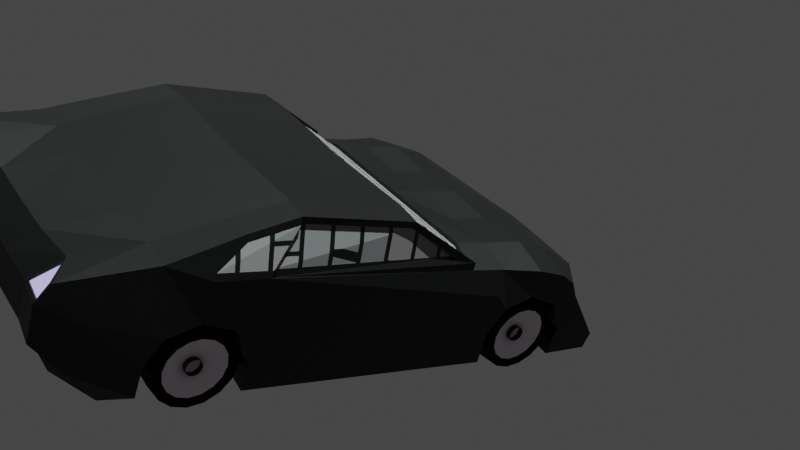 # Source: experiment8.blend  (saved by Blender 2.83.19; exported with 4.5.12 LTS)
import bpy
from mathutils import Matrix  # noqa: F401  (used for matrix-valued properties, if any)

bpy.ops.wm.read_factory_settings(use_empty=True)
scene = bpy.context.scene
scene.name = 'Scene'

# ---- collections
col_collection = bpy.data.collections.new('Collection'); scene.collection.children.link(col_collection)

# ---- materials (node trees are filled in below, after node groups)
mat_material_001 = bpy.data.materials.new('Material.001')
mat_material_001.use_transparent_shadow = False
mat_material_001.diffuse_color = (0.0, 0.0, 0.0, 1.0)
mat_material_002 = bpy.data.materials.new('Material.002')
mat_material_002.use_transparent_shadow = False
mat_material_002.diffuse_color = (0.8, 0.009742, 0.0, 1.0)
mat_material_002.roughness = 0.0
mat_material_003 = bpy.data.materials.new('Material.003')
mat_material_003.use_transparent_shadow = False
mat_material_003.diffuse_color = (0.6665, 0.6665, 0.6665, 1.0)
mat_material_004 = bpy.data.materials.new('Material.004')
mat_material_004.use_transparent_shadow = False
mat_material_004.diffuse_color = (0.1635, 0.1635, 0.1635, 1.0)
mat_material_005 = bpy.data.materials.new('Material.005')
mat_material_005.surface_render_method = 'BLENDED'
mat_material_005.blend_method = 'BLEND'
mat_material_005.use_transparent_shadow = False
mat_material_005.diffuse_color = (0.2673, 0.2673, 0.2673, 1.0)
mat_material_006 = bpy.data.materials.new('Material.006')
mat_material_006.use_transparent_shadow = False
mat_material_006.diffuse_color = (0.2838, 0.2302, 0.1905, 1.0)

# ---- material node trees
mat_material_001.use_nodes = True; mat_material_001.node_tree.nodes.clear()
_N = mat_material_001.node_tree.nodes; _L = mat_material_001.node_tree.links
n0 = _N.new('ShaderNodeBsdfPrincipled'); n0.name = 'Principled BSDF'; n0.location = (10, 300)
n0.distribution = 'GGX'
n0.subsurface_method = 'BURLEY'
n0.inputs[0].default_value = (0.0, 0.0, 0.0, 1.0)
n0.inputs[3].default_value = 1.45
n0.inputs[13].default_value = 0.4167
n0.inputs[27].default_value = (0.0, 0.0, 0.0, 1.0)
n0.inputs[28].default_value = 1.0
n1 = _N.new('ShaderNodeOutputMaterial'); n1.name = 'Material Output'; n1.location = (300, 300)
_L.new(n0.outputs[0], n1.inputs[0])
n1.is_active_output = True
mat_material_002.use_nodes = True; mat_material_002.node_tree.nodes.clear()
_N = mat_material_002.node_tree.nodes; _L = mat_material_002.node_tree.links
n0 = _N.new('ShaderNodeOutputMaterial'); n0.name = 'Material Output'; n0.location = (300, 300)
n1 = _N.new('ShaderNodeEmission'); n1.name = 'Emission'; n1.location = (10, 300)
n1.inputs[0].default_value = (0.5901, 0.5496, 1.0, 1.0)
_L.new(n1.outputs[0], n0.inputs[0])
n0.is_active_output = True
mat_material_003.use_nodes = True; mat_material_003.node_tree.nodes.clear()
_N = mat_material_003.node_tree.nodes; _L = mat_material_003.node_tree.links
n0 = _N.new('ShaderNodeBsdfPrincipled'); n0.name = 'Principled BSDF'; n0.location = (10, 300)
n0.distribution = 'GGX'
n0.subsurface_method = 'BURLEY'
n0.inputs[0].default_value = (0.0, 0.0, 0.0, 1.0)
n0.inputs[2].default_value = 0.8472
n0.inputs[3].default_value = 1.45
n0.inputs[13].default_value = 0.1111
n0.inputs[27].default_value = (0.0, 0.0, 0.0, 1.0)
n0.inputs[28].default_value = 1.0
n1 = _N.new('ShaderNodeOutputMaterial'); n1.name = 'Material Output'; n1.location = (300, 300)
_L.new(n0.outputs[0], n1.inputs[0])
n1.is_active_output = True
mat_material_004.use_nodes = True; mat_material_004.node_tree.nodes.clear()
_N = mat_material_004.node_tree.nodes; _L = mat_material_004.node_tree.links
n0 = _N.new('ShaderNodeBsdfPrincipled'); n0.name = 'Principled BSDF'; n0.location = (10, 300)
n0.distribution = 'GGX'
n0.subsurface_method = 'BURLEY'
n0.inputs[0].default_value = (0.8, 0.7157, 0.7947, 1.0)
n0.inputs[2].default_value = 0.25
n0.inputs[3].default_value = 1.45
n0.inputs[27].default_value = (0.0, 0.0, 0.0, 1.0)
n0.inputs[28].default_value = 1.0
n1 = _N.new('ShaderNodeOutputMaterial'); n1.name = 'Material Output'; n1.location = (300, 300)
_L.new(n0.outputs[0], n1.inputs[0])
n1.is_active_output = True
mat_material_005.use_nodes = True; mat_material_005.node_tree.nodes.clear()
_N = mat_material_005.node_tree.nodes; _L = mat_material_005.node_tree.links
n0 = _N.new('ShaderNodeBsdfPrincipled'); n0.name = 'Principled BSDF'; n0.location = (10, 300)
n0.distribution = 'GGX'
n0.subsurface_method = 'BURLEY'
n0.inputs[3].default_value = 1.45
n0.inputs[27].default_value = (0.0, 0.0, 0.0, 1.0)
n0.inputs[28].default_value = 1.0
n1 = _N.new('ShaderNodeOutputMaterial'); n1.name = 'Material Output'; n1.location = (300, 300)
n2 = _N.new('ShaderNodeTexBrick'); n2.name = 'Brick Texture'; n2.location = (-190, 274)
n2.inputs[1].default_value = (0.2514, 0.2292, 0.2267, 1.0)
n2.inputs[2].default_value = (0.1907, 0.193, 0.2, 1.0)
_L.new(n0.outputs[0], n1.inputs[0])
_L.new(n2.outputs[0], n0.inputs[0])
n1.is_active_output = True
mat_material_006.use_nodes = True; mat_material_006.node_tree.nodes.clear()
_N = mat_material_006.node_tree.nodes; _L = mat_material_006.node_tree.links
n0 = _N.new('ShaderNodeBsdfPrincipled'); n0.name = 'Principled BSDF'; n0.location = (10, 300)
n0.distribution = 'GGX'
n0.subsurface_method = 'BURLEY'
n0.inputs[0].default_value = (0.2668, 0.2668, 0.2668, 1.0)
n0.inputs[3].default_value = 1.45
n0.inputs[27].default_value = (0.0, 0.0, 0.0, 1.0)
n0.inputs[28].default_value = 1.0
n1 = _N.new('ShaderNodeOutputMaterial'); n1.name = 'Material Output'; n1.location = (300, 300)
_L.new(n0.outputs[0], n1.inputs[0])
n1.is_active_output = True

# ---- world
world_world = bpy.data.worlds.new('World'); scene.world = world_world
world_world.use_nodes = True; world_world.node_tree.nodes.clear()
_N = world_world.node_tree.nodes; _L = world_world.node_tree.links
n0 = _N.new('ShaderNodeOutputWorld'); n0.name = 'World Output'; n0.location = (300, 300)
n1 = _N.new('ShaderNodeBackground'); n1.name = 'Background'; n1.location = (10, 300)
n1.inputs[0].default_value = (0.05088, 0.05088, 0.05088, 1.0)
_L.new(n1.outputs[0], n0.inputs[0])
n0.is_active_output = True
world_world.color = (0.05088, 0.05088, 0.05088)
world_world.use_sun_shadow = False
world_world.sun_shadow_jitter_overblur = 0.0

# ---- cameras
cam_camera = bpy.data.cameras.new('Camera')
cam_camera.clip_end = 100.0
cam_camera.ortho_scale = 7.314

# ---- lights
light_sun = bpy.data.lights.new('Sun', 'SUN')
light_sun.color = (0.8795, 1.0, 0.971)
light_sun.transmission_factor = 0.0
light_sun.energy = 7.0
light_sun.shadow_soft_size = 0.125

# ---- meshes
me_cube = bpy.data.meshes.new('Cube')
me_cube.from_pydata([(2.015, -0.4423, 0.9467), (2.015, -0.4723, -0.9671), (2.015, -1.115, 0.9691), (2.015, -1.115, -0.9597), (0.0, -0.4423, -0.9821), (0.0, -1.115, 0.9691), (0.0, -1.115, -0.9597), (0.0, -0.4423, 0.9467), (2.015, -5.086, -0.9447), (0.0, -5.018, -0.9597), (2.015, -5.916, -0.9597), (0.0, -5.916, -0.9597), (2.015, -6.678, 1.193), (2.015, -6.768, -0.8475), (0.0, -6.768, -0.8475), (0.0, -6.678, 1.193), (2.048, -7.875, 0.9533), (2.015, -7.823, -0.8027), (0.0, -7.823, -0.8027), (0.0, -7.823, 0.8819), (1.766, -8.196, 0.5425), (1.667, -8.204, -0.1468), (0.0, -8.204, -0.1468), (0.0, -8.204, 0.4763), (2.015, 0.3205, 0.9467), (2.015, 0.3205, -0.9821), (0.0, 0.3205, 0.9467), (0.0, 0.3205, -0.9821), (2.015, 0.9371, 0.8345), (2.015, 1.15, -0.9596), (0.0, 1.0, 0.8345), (0.0, 1.195, -0.9821), (2.042, 1.775, 0.402), (2.015, 2.175, -0.958), (0.0, 2.043, 0.3876), (0.0, 2.175, -0.958), (2.015, -2.528, 1.709), (0.0, -2.573, 1.687), (2.015, -4.592, 1.822), (0.0, -4.637, 1.799), (2.015, -5.467, 1.575), (0.0, -5.467, 1.575), (2.015, -5.961, 1.418), (0.0, -5.961, 1.418), (2.015, -0.2018, 0.07876), (2.015, -5.976, 0.289), (2.015, -5.402, 0.1312), (2.015, -6.497, 0.08662), (1.667, -8.204, 0.1958), (0.0, -8.204, 0.1958), (2.015, 0.298, 0.2891), (2.015, 0.902, 0.08529), (1.826, 1.981, 0.02487), (0.0, 2.114, -0.04492), (2.015, -0.4798, -0.4106), (2.015, -5.916, -0.4858), (2.015, -5.048, -0.4858), (2.015, -6.746, -0.3461), (1.667, -8.204, -0.02274), (0.0, -8.204, -0.02274), (2.015, 0.3205, -0.5083), (2.015, 1.222, -0.4381), (1.646, 2.147, -0.6139), (0.0, 2.153, -0.6274), (2.817, -0.5563, -0.4106), (2.817, -0.5488, -0.9671), (2.817, -1.056, -0.4471), (2.817, -1.191, -0.9597), (2.682, -0.5188, 0.7941), (2.682, -1.191, 0.8165), (2.817, -5.125, -0.4858), (2.817, -5.162, -0.9447), (2.784, -5.068, 1.083), (2.681, -6.0, 1.313), (2.709, -6.372, 1.197), (2.817, -5.992, 0.9691), (2.593, -5.544, 1.575), (2.817, -6.823, -0.3461), (2.817, -6.845, -0.8475), (2.817, -7.41, -0.8027), (2.748, -7.899, -0.3563), (2.576, -8.209, 0.9668), (2.286, -8.281, -0.02274), (2.286, -8.281, -0.1468), (2.261, -8.236, 0.529), (2.817, 0.244, 0.7941), (2.817, 1.145, -0.4381), (2.817, 1.074, -0.9596), (2.817, 0.8083, 0.6819), (2.783, 1.173, 0.4667), (2.817, 2.076, -0.6274), (2.817, 2.001, -0.9192), (2.594, -4.68, 1.7), (2.603, -2.605, 1.709), (2.817, -0.2783, 0.07876), (2.817, -0.5709, 0.3491), (2.817, -6.052, 0.289), (2.817, -5.478, 0.1312), (2.817, -6.573, 0.08662), (2.749, -7.899, 0.4301), (2.286, -8.281, 0.1958), (2.817, 0.2215, 0.2891), (2.817, 0.8255, 0.08529), (2.79, 1.309, 0.2735), (2.735, -5.069, 1.073), (2.61, -1.669, 1.071), (2.528, -4.7, 1.695), (2.574, -2.638, 1.583), (2.817, 1.136, 0.5064), (2.022, 1.778, 0.4328), (1.762, 2.043, -0.0296), (2.817, 1.301, 0.2459), (2.758, 1.137, 0.454), (2.011, 1.755, 0.344), (1.794, 1.961, -0.03309), (2.766, 1.273, 0.2608), (2.655, 0.9854, 0.4007), (1.908, 1.603, 0.2907), (1.691, 1.81, -0.08642), (2.663, 1.121, 0.2075), (1.007, -1.115, -0.9597), (1.007, -0.4423, 0.8825), (1.007, -0.4573, -0.9746), (1.007, -1.115, 0.9691), (1.007, -5.052, -0.9522), (1.007, -5.916, -0.9597), (1.007, -6.768, -0.8475), (1.007, -6.678, 1.193), (1.007, -7.823, -0.8027), (1.007, -7.823, 0.8978), (0.8333, -8.204, -0.1468), (0.8333, -8.204, 0.4763), (1.007, 0.3205, 0.8825), (1.007, 0.3205, -0.9821), (1.007, 0.9686, 0.7703), (1.007, 1.173, -0.9709), (1.011, 2.036, 0.346), (1.007, 2.175, -0.958), (1.007, -2.551, 1.698), (1.007, -4.615, 1.81), (1.007, -5.467, 1.575), (1.007, -5.961, 1.418), (0.8808, 2.079, -0.03726), (0.8333, -8.204, 0.1958), (0.8333, -8.204, -0.02274), (0.8124, 2.206, -0.6124), (1.004, 2.034, 0.3266), (1.899, 1.805, 0.4035), (1.668, 2.04, -0.006133), (0.0, 2.04, 0.3634), (0.0, 2.103, -0.0197), (0.8882, 2.071, -0.01292), (2.6, -2.634, 1.653), (2.012, -2.558, 1.653), (1.004, -1.144, 0.913), (0.0, -1.144, 0.913), (0.0, -2.603, 1.631), (2.012, -1.144, 0.913), (2.679, -1.221, 0.7604), (1.004, -2.58, 1.642), (2.638, -6.037, 1.418), (2.695, -6.755, 1.193), (2.776, -5.973, 1.081), (2.817, -5.095, 0.9691), (2.633, -5.509, 1.469), (2.558, -4.669, 1.822), (2.761, -5.096, 0.9566), (2.682, -1.192, 0.9566), (2.502, -4.67, 1.809), (2.604, -2.606, 1.697), (2.782, -1.087, -0.4628), (2.782, -5.157, -0.5016), (2.782, -0.6027, 0.3334), (3.393e-16, -2.811, 1.528), (-0.06192, -2.823, 1.528), (-0.1144, -2.858, 1.528), (-0.1495, -2.91, 1.528), (-0.1618, -2.972, 1.528), (-0.1495, -3.034, 1.528), (-0.1144, -3.087, 1.528), (-0.06192, -3.122, 1.528), (-2.443e-08, -3.134, 1.528), (0.06192, -3.122, 1.528), (0.1144, -3.087, 1.528), (0.1495, -3.034, 1.528), (0.1618, -2.972, 1.528), (0.1495, -2.91, 1.528), (0.1144, -2.858, 1.528), (0.06192, -2.823, 1.528), (3.393e-16, -2.811, 1.528), (-0.06192, -2.823, 1.528), (-0.1144, -2.858, 1.528), (-0.1495, -2.91, 1.528), (-0.1618, -2.972, 1.528), (-0.1495, -3.034, 1.528), (-0.1144, -3.087, 1.528), (-0.06192, -3.122, 1.528), (-2.443e-08, -3.134, 1.528), (0.06192, -3.122, 1.528), (0.1144, -3.087, 1.528), (0.1495, -3.034, 1.528), (0.1618, -2.972, 1.528), (0.1495, -2.91, 1.528), (0.1144, -2.858, 1.528), (0.06192, -2.823, 1.528), (2.758, 0.9201, -0.7838), (2.75, 0.7724, -1.006), (2.746, 0.551, -1.154), (2.745, 0.2895, -1.207), (2.748, 0.02776, -1.156), (2.754, -0.1944, -1.008), (2.763, -0.3431, -0.787), (2.773, -0.3958, -0.5257), (2.782, -0.3443, -0.2641), (2.79, -0.1967, -0.04213), (2.794, 0.02477, 0.1065), (2.795, 0.2863, 0.1592), (2.792, 0.548, 0.1078), (2.786, 0.7701, -0.03969), (2.777, 0.9188, -0.261), (2.767, 0.9715, -0.5223), (2.297, 0.9446, -0.8611), (2.289, 0.7969, -1.083), (2.285, 0.5755, -1.232), (2.284, 0.314, -1.284), (2.287, 0.05226, -1.233), (2.293, -0.1699, -1.086), (2.302, -0.3186, -0.8643), (2.312, -0.3712, -0.6029), (2.321, -0.3198, -0.3414), (2.329, -0.1722, -0.1194), (2.334, 0.04927, 0.02928), (2.334, 0.3108, 0.08194), (2.331, 0.5725, 0.0306), (2.325, 0.7946, -0.1169), (2.316, 0.9433, -0.3382), (2.306, 0.996, -0.5995), (2.733, 0.772, -0.731), (2.726, 0.6596, -0.8999), (2.722, 0.491, -1.013), (2.721, 0.292, -1.053), (2.724, 0.09283, -1.014), (2.73, -0.07623, -0.9018), (2.738, -0.1894, -0.7334), (2.746, -0.2295, -0.5345), (2.755, -0.1904, -0.3354), (2.761, -0.07797, -0.1665), (2.765, 0.09056, -0.05335), (2.766, 0.2896, -0.01327), (2.764, 0.4888, -0.05235), (2.758, 0.6578, -0.1646), (2.75, 0.771, -0.333), (2.741, 0.8111, -0.5319), (2.324, 0.7906, -0.7898), (2.318, 0.6782, -0.9587), (2.314, 0.5097, -1.072), (2.313, 0.3107, -1.112), (2.316, 0.1115, -1.073), (2.321, -0.05758, -0.9606), (2.329, -0.1708, -0.7922), (2.338, -0.2108, -0.5933), (2.346, -0.1717, -0.3942), (2.353, -0.05932, -0.2253), (2.357, 0.1092, -0.1121), (2.358, 0.3082, -0.07206), (2.355, 0.5074, -0.1111), (2.349, 0.6765, -0.2234), (2.342, 0.7897, -0.3918), (2.333, 0.8297, -0.5907), (2.483, 0.1737, -0.5175), (2.484, 0.2038, -0.4722), (2.485, 0.249, -0.4419), (2.485, 0.3023, -0.4312), (2.484, 0.3557, -0.4416), (2.484, 0.401, -0.4717), (2.483, 0.4313, -0.5168), (2.481, 0.442, -0.5701), (2.48, 0.4315, -0.6235), (2.48, 0.4014, -0.6687), (2.479, 0.3563, -0.699), (2.479, 0.303, -0.7098), (2.479, 0.2496, -0.6993), (2.48, 0.2043, -0.6692), (2.481, 0.174, -0.6241), (2.482, 0.1632, -0.5708), (2.535, 0.1687, -0.5017), (2.536, 0.1988, -0.4565), (2.537, 0.244, -0.4262), (2.537, 0.2973, -0.4154), (2.536, 0.3507, -0.4259), (2.536, 0.396, -0.456), (2.535, 0.4263, -0.5011), (2.534, 0.437, -0.5544), (2.533, 0.4265, -0.6077), (2.532, 0.3964, -0.653), (2.531, 0.3513, -0.6833), (2.531, 0.298, -0.694), (2.531, 0.2446, -0.6836), (2.532, 0.1993, -0.6535), (2.533, 0.169, -0.6084), (2.534, 0.1582, -0.5551), (2.645, 0.1737, -0.5175), (2.646, 0.2038, -0.4722), (2.646, 0.249, -0.4419), (2.646, 0.3023, -0.4312), (2.646, 0.3557, -0.4416), (2.645, 0.401, -0.4717), (2.644, 0.4313, -0.5168), (2.643, 0.442, -0.5701), (2.642, 0.4315, -0.6235), (2.641, 0.4014, -0.6687), (2.641, 0.3563, -0.699), (2.641, 0.303, -0.7098), (2.641, 0.2496, -0.6993), (2.642, 0.2043, -0.6692), (2.643, 0.174, -0.6241), (2.644, 0.1632, -0.5708), (2.697, 0.1687, -0.5017), (2.698, 0.1988, -0.4565), (2.699, 0.244, -0.4262), (2.699, 0.2973, -0.4154), (2.698, 0.3507, -0.4259), (2.698, 0.396, -0.456), (2.697, 0.4263, -0.5011), (2.695, 0.437, -0.5544), (2.694, 0.4265, -0.6077), (2.694, 0.3964, -0.653), (2.693, 0.3513, -0.6833), (2.693, 0.298, -0.694), (2.693, 0.2446, -0.6836), (2.694, 0.1993, -0.6535), (2.695, 0.169, -0.6084), (2.696, 0.1582, -0.5551), (2.743, -5.317, -0.7714), (2.735, -5.465, -0.9934), (2.731, -5.686, -1.142), (2.73, -5.948, -1.195), (2.733, -6.209, -1.143), (2.739, -6.432, -0.9958), (2.748, -6.58, -0.7746), (2.758, -6.633, -0.5133), (2.768, -6.582, -0.2517), (2.775, -6.434, -0.02969), (2.78, -6.212, 0.119), (2.78, -5.951, 0.1716), (2.777, -5.689, 0.1203), (2.771, -5.467, -0.02725), (2.762, -5.318, -0.2485), (2.752, -5.266, -0.5098), (2.282, -5.293, -0.8486), (2.275, -5.44, -1.071), (2.27, -5.662, -1.219), (2.269, -5.923, -1.272), (2.272, -6.185, -1.221), (2.279, -6.407, -1.073), (2.287, -6.556, -0.8518), (2.297, -6.608, -0.5905), (2.307, -6.557, -0.3289), (2.314, -6.409, -0.1069), (2.319, -6.188, 0.04172), (2.32, -5.926, 0.09438), (2.317, -5.665, 0.04304), (2.31, -5.443, -0.1045), (2.301, -5.294, -0.3258), (2.292, -5.241, -0.5871), (2.718, -5.465, -0.7185), (2.712, -5.578, -0.8875), (2.707, -5.746, -1.001), (2.707, -5.945, -1.041), (2.709, -6.144, -1.002), (2.715, -6.313, -0.8894), (2.723, -6.427, -0.721), (2.732, -6.467, -0.5221), (2.74, -6.428, -0.323), (2.747, -6.315, -0.154), (2.751, -6.147, -0.04091), (2.752, -5.948, -0.000832), (2.749, -5.748, -0.03991), (2.743, -5.579, -0.1522), (2.735, -5.466, -0.3206), (2.727, -5.426, -0.5195), (2.31, -5.447, -0.7773), (2.303, -5.559, -0.9463), (2.299, -5.727, -1.059), (2.298, -5.926, -1.099), (2.301, -6.126, -1.06), (2.306, -6.295, -0.9481), (2.314, -6.408, -0.7797), (2.323, -6.448, -0.5809), (2.331, -6.409, -0.3818), (2.338, -6.296, -0.2128), (2.342, -6.128, -0.0997), (2.343, -5.929, -0.05962), (2.34, -5.73, -0.0987), (2.335, -5.561, -0.211), (2.327, -5.448, -0.3794), (2.318, -5.407, -0.5782), (2.468, -6.063, -0.5051), (2.469, -6.033, -0.4598), (2.47, -5.988, -0.4295), (2.47, -5.935, -0.4187), (2.47, -5.881, -0.4292), (2.469, -5.836, -0.4593), (2.468, -5.806, -0.5044), (2.467, -5.795, -0.5577), (2.466, -5.806, -0.611), (2.465, -5.836, -0.6563), (2.464, -5.881, -0.6866), (2.464, -5.934, -0.6973), (2.464, -5.988, -0.6869), (2.465, -6.033, -0.6568), (2.466, -6.063, -0.6117), (2.467, -6.074, -0.5584), (2.521, -6.068, -0.4893), (2.521, -6.038, -0.444), (2.522, -5.993, -0.4137), (2.522, -5.94, -0.403), (2.522, -5.886, -0.4135), (2.521, -5.841, -0.4435), (2.52, -5.811, -0.4887), (2.519, -5.8, -0.5419), (2.518, -5.811, -0.5953), (2.517, -5.841, -0.6405), (2.516, -5.886, -0.6709), (2.516, -5.939, -0.6816), (2.517, -5.993, -0.6711), (2.517, -6.038, -0.641), (2.518, -6.068, -0.5959), (2.52, -6.079, -0.5426), (2.63, -6.063, -0.5051), (2.631, -6.033, -0.4598), (2.632, -5.988, -0.4295), (2.632, -5.935, -0.4187), (2.631, -5.881, -0.4292), (2.631, -5.836, -0.4593), (2.63, -5.806, -0.5044), (2.629, -5.795, -0.5577), (2.627, -5.806, -0.611), (2.627, -5.836, -0.6563), (2.626, -5.881, -0.6866), (2.626, -5.934, -0.6973), (2.626, -5.988, -0.6869), (2.627, -6.033, -0.6568), (2.628, -6.063, -0.6117), (2.629, -6.074, -0.5584), (2.682, -6.068, -0.4893), (2.683, -6.038, -0.444), (2.684, -5.993, -0.4137), (2.684, -5.94, -0.403), (2.684, -5.886, -0.4135), (2.683, -5.841, -0.4435), (2.682, -5.811, -0.4887), (2.681, -5.8, -0.5419), (2.68, -5.811, -0.5953), (2.679, -5.841, -0.6405), (2.678, -5.886, -0.6709), (2.678, -5.939, -0.6816), (2.679, -5.993, -0.6711), (2.679, -6.038, -0.641), (2.68, -6.068, -0.5959), (2.681, -6.079, -0.5426), (1.667, -8.204, 0.4763), (2.015, -7.823, 1.014), (2.695, -8.221, 1.014), (2.286, -8.281, 0.4763), (1.774, -8.173, 0.5269), (2.056, -7.852, 0.9378), (2.585, -8.186, 0.9512), (2.269, -8.213, 0.5134)], [(174, 173), (175, 174), (176, 175), (177, 176), (178, 177), (179, 178), (180, 179), (181, 180), (182, 181), (183, 182), (184, 183), (185, 184), (186, 185), (187, 186), (188, 187), (173, 188), (190, 189), (191, 190), (192, 191), (193, 192), (194, 193), (195, 194), (196, 195), (197, 196), (198, 197), (199, 198), (200, 199), (201, 200), (202, 201), (203, 202), (204, 203), (189, 204)], [(122, 1, 3, 120), (461, 48, 100, 464), (54, 1, 25, 60), (45, 46, 97, 96), (121, 7, 5, 123), (124, 8, 10, 125), (120, 3, 8, 124), (20, 84, 468, 465), (138, 36, 153, 159), (51, 61, 86, 102), (47, 45, 96, 98), (126, 13, 17, 128), (36, 38, 165, 93), (125, 10, 13, 126), (129, 19, 23, 131), (127, 15, 19, 129), (8, 3, 67, 71), (143, 131, 23, 49), (109, 28, 88, 108), (128, 17, 21, 130), (133, 27, 31, 135), (122, 4, 27, 133), (121, 0, 24, 132), (134, 28, 109, 136), (60, 25, 29, 61), (132, 24, 28, 134), (109, 110, 148, 147), (135, 31, 35, 137), (0, 2, 69, 68), (138, 37, 39, 139), (140, 41, 43, 141), (139, 39, 41, 140), (17, 13, 78, 79), (127, 12, 42, 141), (48, 58, 82, 100), (145, 142, 110, 62), (1, 54, 64, 65), (61, 29, 87, 86), (144, 143, 49, 59), (50, 51, 102, 101), (55, 45, 47, 57), (56, 46, 45, 55), (29, 33, 91, 87), (58, 21, 83, 82), (57, 47, 98, 77), (56, 8, 71, 70), (13, 57, 77, 78), (8, 56, 55, 10), (10, 55, 57, 13), (12, 462, 463, 161), (130, 144, 59, 22), (46, 56, 70, 97), (137, 145, 62, 33), (24, 0, 68, 85), (50, 60, 61, 51), (44, 54, 60, 50), (94, 68, 69, 95), (163, 69, 167, 166), (95, 69, 163, 97), (74, 162, 164, 73), (97, 163, 75, 96), (96, 75, 161, 98), (98, 161, 463, 99), (99, 463, 464, 100), (86, 87, 91, 90), (162, 72, 92, 164), (88, 102, 111, 108), (85, 101, 102, 88), (80, 99, 100, 82), (77, 98, 99, 80), (66, 95, 97, 70), (68, 94, 101, 85), (64, 94, 95, 66), (65, 64, 66, 67), (67, 66, 70, 71), (78, 77, 80, 79), (79, 80, 82, 83), (102, 86, 90, 111), (62, 110, 111, 90), (21, 17, 79, 83), (3, 1, 65, 67), (28, 24, 85, 88), (42, 12, 161, 160), (38, 40, 76, 165), (44, 50, 101, 94), (33, 62, 90, 91), (54, 44, 94, 64), (89, 103, 115, 112), (40, 42, 160, 76), (123, 5, 155, 154), (104, 105, 107, 106), (69, 93, 169, 167), (92, 72, 104, 106), (93, 165, 168, 169), (89, 32, 109, 108), (32, 52, 110, 109), (103, 89, 108, 111), (52, 103, 111, 110), (112, 115, 119, 116), (32, 89, 112, 113), (103, 52, 114, 115), (52, 32, 113, 114), (118, 117, 116, 119), (113, 112, 116, 117), (115, 114, 118, 119), (114, 113, 117, 118), (35, 63, 145, 137), (21, 58, 144, 130), (58, 48, 143, 144), (63, 53, 142, 145), (15, 127, 141, 43), (38, 139, 140, 40), (40, 140, 141, 42), (36, 138, 139, 38), (29, 135, 137, 33), (142, 53, 150, 151), (26, 132, 134, 30), (30, 134, 136, 34), (7, 121, 132, 26), (1, 122, 133, 25), (25, 133, 135, 29), (18, 128, 130, 22), (48, 461, 131, 143), (12, 127, 129, 462), (462, 129, 131, 461), (11, 125, 126, 14), (14, 126, 128, 18), (93, 69, 158, 152), (6, 120, 124, 9), (9, 124, 125, 11), (0, 121, 123, 2), (4, 122, 120, 6), (151, 146, 147, 148), (150, 149, 146, 151), (34, 136, 146, 149), (136, 109, 147, 146), (110, 142, 151, 148), (154, 155, 156, 159), (157, 153, 152, 158), (157, 154, 159, 153), (37, 138, 159, 156), (36, 93, 152, 153), (69, 2, 157, 158), (2, 123, 154, 157), (74, 73, 160, 161), (72, 162, 75, 163), (162, 74, 161, 75), (164, 92, 165, 76), (73, 164, 76, 160), (105, 104, 166, 167), (106, 107, 169, 168), (107, 105, 167, 169), (104, 72, 163, 166), (92, 106, 168, 165), (70, 66, 170, 171), (66, 95, 172, 170), (215, 231, 232, 216), (208, 224, 225, 209), (216, 232, 233, 217), (209, 225, 226, 210), (217, 233, 234, 218), (210, 226, 227, 211), (218, 234, 235, 219), (211, 227, 228, 212), (219, 235, 236, 220), (212, 228, 229, 213), (220, 236, 221, 205), (205, 221, 222, 206), (213, 229, 230, 214), (206, 222, 223, 207), (214, 230, 231, 215), (207, 223, 224, 208), (265, 264, 296, 297), (252, 237, 269, 284), (250, 251, 283, 282), (264, 263, 295, 296), (249, 250, 282, 281), (263, 262, 294, 295), (248, 249, 281, 280), (262, 261, 293, 294), (247, 248, 280, 279), (261, 260, 292, 293), (246, 247, 279, 278), (260, 259, 291, 292), (245, 246, 278, 277), (259, 258, 290, 291), (244, 245, 277, 276), (258, 257, 289, 290), (219, 220, 252, 251), (206, 207, 239, 238), (234, 233, 265, 266), (205, 206, 238, 237), (207, 208, 240, 239), (235, 234, 266, 267), (221, 236, 268, 253), (208, 209, 241, 240), (236, 235, 267, 268), (223, 222, 254, 255), (209, 210, 242, 241), (222, 221, 253, 254), (224, 223, 255, 256), (210, 211, 243, 242), (225, 224, 256, 257), (211, 212, 244, 243), (226, 225, 257, 258), (212, 213, 245, 244), (227, 226, 258, 259), (213, 214, 246, 245), (228, 227, 259, 260), (214, 215, 247, 246), (229, 228, 260, 261), (215, 216, 248, 247), (230, 229, 261, 262), (216, 217, 249, 248), (231, 230, 262, 263), (217, 218, 250, 249), (232, 231, 263, 264), (218, 219, 251, 250), (220, 205, 237, 252), (233, 232, 264, 265), (297, 296, 328, 329), (284, 269, 301, 316), (282, 283, 315, 314), (296, 295, 327, 328), (281, 282, 314, 313), (295, 294, 326, 327), (280, 281, 313, 312), (294, 293, 325, 326), (279, 280, 312, 311), (293, 292, 324, 325), (278, 279, 311, 310), (292, 291, 323, 324), (277, 278, 310, 309), (291, 290, 322, 323), (276, 277, 309, 308), (290, 289, 321, 322), (251, 252, 284, 283), (238, 239, 271, 270), (266, 265, 297, 298), (237, 238, 270, 269), (239, 240, 272, 271), (267, 266, 298, 299), (253, 268, 300, 285), (240, 241, 273, 272), (268, 267, 299, 300), (255, 254, 286, 287), (241, 242, 274, 273), (254, 253, 285, 286), (256, 255, 287, 288), (242, 243, 275, 274), (257, 256, 288, 289), (243, 244, 276, 275), (311, 312, 328, 327), (304, 305, 321, 320), (312, 313, 329, 328), (305, 306, 322, 321), (313, 314, 330, 329), (306, 307, 323, 322), (314, 315, 331, 330), (307, 308, 324, 323), (315, 316, 332, 331), (308, 309, 325, 324), (316, 301, 317, 332), (301, 302, 318, 317), (309, 310, 326, 325), (302, 303, 319, 318), (310, 311, 327, 326), (303, 304, 320, 319), (283, 284, 316, 315), (270, 271, 303, 302), (298, 297, 329, 330), (269, 270, 302, 301), (271, 272, 304, 303), (299, 298, 330, 331), (285, 300, 332, 317), (272, 273, 305, 304), (300, 299, 331, 332), (287, 286, 318, 319), (273, 274, 306, 305), (286, 285, 317, 318), (288, 287, 319, 320), (274, 275, 307, 306), (289, 288, 320, 321), (275, 276, 308, 307), (343, 359, 360, 344), (336, 352, 353, 337), (344, 360, 361, 345), (337, 353, 354, 338), (345, 361, 362, 346), (338, 354, 355, 339), (346, 362, 363, 347), (339, 355, 356, 340), (347, 363, 364, 348), (340, 356, 357, 341), (348, 364, 349, 333), (333, 349, 350, 334), (341, 357, 358, 342), (334, 350, 351, 335), (342, 358, 359, 343), (335, 351, 352, 336), (393, 392, 424, 425), (380, 365, 397, 412), (378, 379, 411, 410), (392, 391, 423, 424), (377, 378, 410, 409), (391, 390, 422, 423), (376, 377, 409, 408), (390, 389, 421, 422), (375, 376, 408, 407), (389, 388, 420, 421), (374, 375, 407, 406), (388, 387, 419, 420), (373, 374, 406, 405), (387, 386, 418, 419), (372, 373, 405, 404), (386, 385, 417, 418), (347, 348, 380, 379), (334, 335, 367, 366), (362, 361, 393, 394), (333, 334, 366, 365), (335, 336, 368, 367), (363, 362, 394, 395), (349, 364, 396, 381), (336, 337, 369, 368), (364, 363, 395, 396), (351, 350, 382, 383), (337, 338, 370, 369), (350, 349, 381, 382), (352, 351, 383, 384), (338, 339, 371, 370), (353, 352, 384, 385), (339, 340, 372, 371), (354, 353, 385, 386), (340, 341, 373, 372), (355, 354, 386, 387), (341, 342, 374, 373), (356, 355, 387, 388), (342, 343, 375, 374), (357, 356, 388, 389), (343, 344, 376, 375), (358, 357, 389, 390), (344, 345, 377, 376), (359, 358, 390, 391), (345, 346, 378, 377), (360, 359, 391, 392), (346, 347, 379, 378), (348, 333, 365, 380), (361, 360, 392, 393), (425, 424, 456, 457), (412, 397, 429, 444), (410, 411, 443, 442), (424, 423, 455, 456), (409, 410, 442, 441), (423, 422, 454, 455), (408, 409, 441, 440), (422, 421, 453, 454), (407, 408, 440, 439), (421, 420, 452, 453), (406, 407, 439, 438), (420, 419, 451, 452), (405, 406, 438, 437), (419, 418, 450, 451), (404, 405, 437, 436), (418, 417, 449, 450), (379, 380, 412, 411), (366, 367, 399, 398), (394, 393, 425, 426), (365, 366, 398, 397), (367, 368, 400, 399), (395, 394, 426, 427), (381, 396, 428, 413), (368, 369, 401, 400), (396, 395, 427, 428), (383, 382, 414, 415), (369, 370, 402, 401), (382, 381, 413, 414), (384, 383, 415, 416), (370, 371, 403, 402), (385, 384, 416, 417), (371, 372, 404, 403), (439, 440, 456, 455), (432, 433, 449, 448), (440, 441, 457, 456), (433, 434, 450, 449), (441, 442, 458, 457), (434, 435, 451, 450), (442, 443, 459, 458), (435, 436, 452, 451), (443, 444, 460, 459), (436, 437, 453, 452), (444, 429, 445, 460), (429, 430, 446, 445), (437, 438, 454, 453), (430, 431, 447, 446), (438, 439, 455, 454), (431, 432, 448, 447), (411, 412, 444, 443), (398, 399, 431, 430), (426, 425, 457, 458), (397, 398, 430, 429), (399, 400, 432, 431), (427, 426, 458, 459), (413, 428, 460, 445), (400, 401, 433, 432), (428, 427, 459, 460), (415, 414, 446, 447), (401, 402, 434, 433), (414, 413, 445, 446), (416, 415, 447, 448), (402, 403, 435, 434), (417, 416, 448, 449), (403, 404, 436, 435), (20, 16, 462, 461), (16, 81, 463, 462), (81, 84, 464, 463), (84, 20, 461, 464), (466, 465, 468, 467), (81, 16, 466, 467), (84, 81, 467, 468), (16, 20, 465, 466)])
me_cube.polygons.foreach_set('material_index', [0, 0, 0, 0, 0, 0, 0, 0, 0, 0, 0, 0, 0, 0, 0, 0, 0, 0, 0, 0, 0, 0, 0, 0, 0, 0, 0, 0, 0, 0, 0, 0, 0, 0, 0, 0, 0, 0, 0, 0, 0, 0, 0, 0, 0, 0, 0, 0, 0, 0, 0, 0, 0, 0, 0, 0, 0, 0, 0, 0, 0, 0, 0, 0, 0, 4, 0, 0, 0, 0, 0, 0, 0, 0, 0, 0, 0, 0, 0, 0, 0, 0, 0, 0, 0, 0, 0, 0, 0, 0, 4, 0, 0, 0, 0, 0, 0, 0, 0, 0, 0, 0, 1, 0, 0, 0, 0, 0, 0, 0, 0, 0, 0, 0, 0, 0, 0, 0, 0, 0, 0, 0, 0, 0, 0, 0, 0, 0, 0, 0, 0, 0, 5, 5, 0, 0, 0, 4, 4, 4, 0, 0, 0, 0, 0, 0, 0, 0, 0, 0, 0, 0, 0, 0, 0, 0, 2, 2, 2, 2, 2, 2, 2, 2, 2, 2, 2, 2, 2, 2, 2, 2, 0, 3, 3, 0, 3, 0, 3, 0, 3, 0, 3, 0, 3, 0, 3, 0, 2, 2, 2, 2, 2, 2, 2, 2, 2, 2, 2, 2, 2, 2, 2, 2, 2, 2, 2, 2, 2, 2, 2, 2, 2, 2, 2, 2, 2, 2, 2, 2, 0, 0, 0, 0, 0, 0, 0, 0, 0, 0, 0, 0, 0, 0, 0, 0, 3, 3, 0, 3, 3, 0, 0, 3, 0, 0, 3, 0, 0, 3, 0, 3, 0, 0, 0, 0, 0, 0, 0, 0, 0, 0, 0, 0, 0, 0, 0, 0, 0, 0, 0, 0, 0, 0, 0, 0, 0, 0, 0, 0, 0, 0, 0, 0, 2, 2, 2, 2, 2, 2, 2, 2, 2, 2, 2, 2, 2, 2, 2, 2, 0, 3, 3, 0, 3, 0, 3, 0, 3, 0, 3, 0, 3, 0, 3, 0, 2, 2, 2, 2, 2, 2, 2, 2, 2, 2, 2, 2, 2, 2, 2, 2, 2, 2, 2, 2, 2, 2, 2, 2, 2, 2, 2, 2, 2, 2, 2, 2, 0, 0, 0, 0, 0, 0, 0, 0, 0, 0, 0, 0, 0, 0, 0, 0, 3, 3, 0, 3, 3, 0, 0, 3, 0, 0, 3, 0, 0, 3, 0, 3, 0, 0, 0, 0, 0, 0, 0, 0, 0, 0, 0, 0, 0, 0, 0, 0, 0, 0, 0, 0, 0, 0, 0, 0, 0, 0, 0, 0, 0, 0, 0, 0, 0, 0, 0, 0, 1, 0, 0, 0])
_uv = me_cube.uv_layers.new(name='UVMap')
_uv.uv.foreach_set('vector', [0.3125, 0.5, 0.375, 0.5, 0.375, 0.75, 0.3125, 0.75, 0.625, 0.75, 0.5446, 0.75, 0.5446, 0.75, 0.625, 0.75, 0.4364, 0.5, 0.375, 0.5, 0.375, 0.5, 0.4364, 0.5, 0.5446, 0.75, 0.5446, 0.75, 0.5446, 0.75, 0.5446, 0.75, 0.6875, 0.5, 0.75, 0.5, 0.75, 0.75, 0.6875, 0.75, 0.3125, 0.75, 0.375, 0.75, 0.375, 0.75, 0.3125, 0.75, 0.3125, 0.75, 0.375, 0.75, 0.375, 0.75, 0.3125, 0.75, 0.625, 0.75, 0.625, 0.75, 0.625, 0.75, 0.625, 0.75, 0.6875, 0.75, 0.625, 0.75, 0.625, 0.75, 0.6875, 0.75, 0.5446, 0.5, 0.4364, 0.5, 0.4364, 0.5, 0.5446, 0.5, 0.5446, 0.75, 0.5446, 0.75, 0.5446, 0.75, 0.5446, 0.75, 0.3125, 0.75, 0.375, 0.75, 0.375, 0.75, 0.3125, 0.75, 0.625, 0.75, 0.625, 0.75, 0.625, 0.75, 0.625, 0.75, 0.3125, 0.75, 0.375, 0.75, 0.375, 0.75, 0.3125, 0.75, 0.6875, 0.75, 0.75, 0.75, 0.75, 0.75, 0.6875, 0.75, 0.6875, 0.75, 0.75, 0.75, 0.75, 0.75, 0.6875, 0.75, 0.375, 0.75, 0.375, 0.75, 0.375, 0.75, 0.375, 0.75, 0.5446, 0.8125, 0.625, 0.8125, 0.625, 0.875, 0.5446, 0.875, 0.625, 0.5, 0.625, 0.5, 0.625, 0.5, 0.625, 0.5, 0.3125, 0.75, 0.375, 0.75, 0.375, 0.75, 0.3125, 0.75, 0.3125, 0.5, 0.25, 0.5, 0.25, 0.5, 0.3125, 0.5, 0.3125, 0.5, 0.25, 0.5, 0.25, 0.5, 0.3125, 0.5, 0.6875, 0.5, 0.625, 0.5, 0.625, 0.5, 0.6875, 0.5, 0.6875, 0.5, 0.625, 0.5, 0.625, 0.5, 0.6875, 0.5, 0.4364, 0.5, 0.375, 0.5, 0.375, 0.5, 0.4364, 0.5, 0.6875, 0.5, 0.625, 0.5, 0.625, 0.5, 0.6875, 0.5, 0.625, 0.5, 0.5446, 0.5, 0.5446, 0.5, 0.625, 0.5, 0.3125, 0.5, 0.25, 0.5, 0.25, 0.5, 0.3125, 0.5, 0.625, 0.5, 0.625, 0.75, 0.625, 0.75, 0.625, 0.5, 0.6875, 0.75, 0.75, 0.75, 0.75, 0.75, 0.6875, 0.75, 0.6875, 0.75, 0.75, 0.75, 0.75, 0.75, 0.6875, 0.75, 0.6875, 0.75, 0.75, 0.75, 0.75, 0.75, 0.6875, 0.75, 0.375, 0.75, 0.375, 0.75, 0.375, 0.75, 0.375, 0.75, 0.6875, 0.75, 0.625, 0.75, 0.625, 0.75, 0.6875, 0.75, 0.5446, 0.75, 0.4364, 0.75, 0.4364, 0.75, 0.5446, 0.75, 0.4364, 0.4375, 0.5446, 0.4375, 0.5446, 0.5, 0.4364, 0.5, 0.375, 0.5, 0.4364, 0.5, 0.4364, 0.5, 0.375, 0.5, 0.4364, 0.5, 0.375, 0.5, 0.375, 0.5, 0.4364, 0.5, 0.4364, 0.8125, 0.5446, 0.8125, 0.5446, 0.875, 0.4364, 0.875, 0.5446, 0.5, 0.5446, 0.5, 0.5446, 0.5, 0.5446, 0.5, 0.4364, 0.75, 0.5446, 0.75, 0.5446, 0.75, 0.4364, 0.75, 0.4364, 0.75, 0.5446, 0.75, 0.5446, 0.75, 0.4364, 0.75, 0.375, 0.5, 0.375, 0.5, 0.375, 0.5, 0.375, 0.5, 0.4364, 0.75, 0.375, 0.75, 0.375, 0.75, 0.4364, 0.75, 0.4364, 0.75, 0.5446, 0.75, 0.5446, 0.75, 0.4364, 0.75, 0.4364, 0.75, 0.375, 0.75, 0.375, 0.75, 0.4364, 0.75, 0.375, 0.75, 0.4364, 0.75, 0.4364, 0.75, 0.375, 0.75, 0.375, 0.75, 0.4364, 0.75, 0.4364, 0.75, 0.375, 0.75, 0.375, 0.75, 0.4364, 0.75, 0.4364, 0.75, 0.375, 0.75, 0.625, 0.75, 0.625, 0.75, 0.625, 0.75, 0.625, 0.75, 0.375, 0.8125, 0.4364, 0.8125, 0.4364, 0.875, 0.375, 0.875, 0.5446, 0.75, 0.4364, 0.75, 0.4364, 0.75, 0.5446, 0.75, 0.375, 0.4375, 0.4364, 0.4375, 0.4364, 0.5, 0.375, 0.5, 0.625, 0.5, 0.625, 0.5, 0.625, 0.5, 0.625, 0.5, 0.5446, 0.5, 0.4364, 0.5, 0.4364, 0.5, 0.5446, 0.5, 0.5446, 0.5, 0.4364, 0.5, 0.4364, 0.5, 0.5446, 0.5, 0.5446, 0.5, 0.625, 0.5, 0.625, 0.75, 0.5446, 0.75, 0.625, 0.75, 0.625, 0.75, 0.625, 0.75, 0.625, 0.75, 0.5446, 0.75, 0.625, 0.75, 0.625, 0.75, 0.5446, 0.75, 0.625, 0.75, 0.625, 0.75, 0.625, 0.75, 0.625, 0.75, 0.5446, 0.75, 0.625, 0.75, 0.625, 0.75, 0.5446, 0.75, 0.5446, 0.75, 0.625, 0.75, 0.625, 0.75, 0.5446, 0.75, 0.5446, 0.75, 0.625, 0.75, 0.625, 0.75, 0.5446, 0.75, 0.5446, 0.75, 0.625, 0.75, 0.625, 0.75, 0.5446, 0.75, 0.4364, 0.5, 0.375, 0.5, 0.375, 0.5, 0.4364, 0.5, 0.625, 0.75, 0.625, 0.75, 0.625, 0.75, 0.625, 0.75, 0.625, 0.5, 0.5446, 0.5, 0.5446, 0.5, 0.625, 0.5, 0.625, 0.5, 0.5446, 0.5, 0.5446, 0.5, 0.625, 0.5, 0.4364, 0.75, 0.5446, 0.75, 0.5446, 0.75, 0.4364, 0.75, 0.4364, 0.75, 0.5446, 0.75, 0.5446, 0.75, 0.4364, 0.75, 0.4364, 0.75, 0.5446, 0.75, 0.5446, 0.75, 0.4364, 0.75, 0.625, 0.5, 0.5446, 0.5, 0.5446, 0.5, 0.625, 0.5, 0.4364, 0.5, 0.5446, 0.5, 0.5446, 0.75, 0.4364, 0.75, 0.375, 0.5, 0.4364, 0.5, 0.4364, 0.75, 0.375, 0.75, 0.375, 0.75, 0.4364, 0.75, 0.4364, 0.75, 0.375, 0.75, 0.375, 0.75, 0.4364, 0.75, 0.4364, 0.75, 0.375, 0.75, 0.375, 0.75, 0.4364, 0.75, 0.4364, 0.75, 0.375, 0.75, 0.5446, 0.5, 0.4364, 0.5, 0.4364, 0.5, 0.5446, 0.5, 0.4364, 0.5, 0.5446, 0.5, 0.5446, 0.5, 0.4364, 0.5, 0.375, 0.75, 0.375, 0.75, 0.375, 0.75, 0.375, 0.75, 0.375, 0.75, 0.375, 0.5, 0.375, 0.5, 0.375, 0.75, 0.625, 0.5, 0.625, 0.5, 0.625, 0.5, 0.625, 0.5, 0.625, 0.75, 0.625, 0.75, 0.625, 0.75, 0.625, 0.75, 0.625, 0.75, 0.625, 0.75, 0.625, 0.75, 0.625, 0.75, 0.5446, 0.5, 0.5446, 0.5, 0.5446, 0.5, 0.5446, 0.5, 0.375, 0.5, 0.4364, 0.5, 0.4364, 0.5, 0.375, 0.5, 0.4364, 0.5, 0.5446, 0.5, 0.5446, 0.5, 0.4364, 0.5, 0.6151, 0.5, 0.5547, 0.5, 0.5547, 0.5, 0.6151, 0.5, 0.625, 0.75, 0.625, 0.75, 0.625, 0.75, 0.625, 0.75, 0.6875, 0.75, 0.75, 0.75, 0.75, 0.75, 0.6875, 0.75, 0.625, 0.75, 0.625, 0.75, 0.625, 0.75, 0.625, 0.75, 0.625, 0.75, 0.625, 0.75, 0.625, 0.75, 0.625, 0.75, 0.625, 0.75, 0.625, 0.75, 0.625, 0.75, 0.625, 0.75, 0.625, 0.75, 0.625, 0.75, 0.625, 0.75, 0.625, 0.75, 0.6151, 0.5, 0.6176, 0.5, 0.625, 0.5, 0.625, 0.5, 0.6176, 0.5, 0.5522, 0.5, 0.5446, 0.5, 0.625, 0.5, 0.5547, 0.5, 0.6151, 0.5, 0.625, 0.5, 0.5446, 0.5, 0.5522, 0.5, 0.5547, 0.5, 0.5446, 0.5, 0.5446, 0.5, 0.6151, 0.5, 0.5547, 0.5, 0.5547, 0.5, 0.6151, 0.5, 0.6176, 0.5, 0.6151, 0.5, 0.6151, 0.5, 0.6176, 0.5, 0.5547, 0.5, 0.5522, 0.5, 0.5522, 0.5, 0.5547, 0.5, 0.5522, 0.5, 0.6176, 0.5, 0.6176, 0.5, 0.5522, 0.5, 0.5522, 0.5, 0.6176, 0.5, 0.6151, 0.5, 0.5547, 0.5, 0.6176, 0.5, 0.6151, 0.5, 0.6151, 0.5, 0.6176, 0.5, 0.5547, 0.5, 0.5522, 0.5, 0.5522, 0.5, 0.5547, 0.5, 0.5522, 0.5, 0.6176, 0.5, 0.6176, 0.5, 0.5522, 0.5, 0.375, 0.375, 0.4364, 0.375, 0.4364, 0.4375, 0.375, 0.4375, 0.375, 0.75, 0.4364, 0.75, 0.4364, 0.8125, 0.375, 0.8125, 0.4364, 0.75, 0.5446, 0.75, 0.5446, 0.8125, 0.4364, 0.8125, 0.4364, 0.375, 0.5446, 0.375, 0.5446, 0.4375, 0.4364, 0.4375, 0.75, 0.75, 0.6875, 0.75, 0.6875, 0.75, 0.75, 0.75, 0.625, 0.75, 0.6875, 0.75, 0.6875, 0.75, 0.625, 0.75, 0.625, 0.75, 0.6875, 0.75, 0.6875, 0.75, 0.625, 0.75, 0.625, 0.75, 0.6875, 0.75, 0.6875, 0.75, 0.625, 0.75, 0.375, 0.5, 0.3125, 0.5, 0.3125, 0.5, 0.375, 0.5, 0.5446, 0.4375, 0.5446, 0.375, 0.5446, 0.375, 0.5446, 0.4375, 0.75, 0.5, 0.6875, 0.5, 0.6875, 0.5, 0.75, 0.5, 0.75, 0.5, 0.6875, 0.5, 0.6875, 0.5, 0.75, 0.5, 0.75, 0.5, 0.6875, 0.5, 0.6875, 0.5, 0.75, 0.5, 0.375, 0.5, 0.3125, 0.5, 0.3125, 0.5, 0.375, 0.5, 0.375, 0.5, 0.3125, 0.5, 0.3125, 0.5, 0.375, 0.5, 0.25, 0.75, 0.3125, 0.75, 0.3125, 0.75, 0.25, 0.75, 0.5446, 0.75, 0.625, 0.75, 0.625, 0.8125, 0.5446, 0.8125, 0.625, 0.75, 0.6875, 0.75, 0.6875, 0.75, 0.625, 0.75, 0.625, 0.75, 0.6875, 0.75, 0.6875, 0.75, 0.625, 0.75, 0.25, 0.75, 0.3125, 0.75, 0.3125, 0.75, 0.25, 0.75, 0.25, 0.75, 0.3125, 0.75, 0.3125, 0.75, 0.25, 0.75, 0.625, 0.75, 0.625, 0.75, 0.625, 0.75, 0.625, 0.75, 0.25, 0.75, 0.3125, 0.75, 0.3125, 0.75, 0.25, 0.75, 0.25, 0.75, 0.3125, 0.75, 0.3125, 0.75, 0.25, 0.75, 0.625, 0.5, 0.6875, 0.5, 0.6875, 0.75, 0.625, 0.75, 0.25, 0.5, 0.3125, 0.5, 0.3125, 0.75, 0.25, 0.75, 0.5446, 0.4375, 0.625, 0.4375, 0.625, 0.5, 0.5446, 0.5, 0.5446, 0.375, 0.625, 0.375, 0.625, 0.4375, 0.5446, 0.4375, 0.75, 0.5, 0.6875, 0.5, 0.6875, 0.5, 0.75, 0.5, 0.6875, 0.5, 0.625, 0.5, 0.625, 0.5, 0.6875, 0.5, 0.5446, 0.5, 0.5446, 0.4375, 0.5446, 0.4375, 0.5446, 0.5, 0.6875, 0.75, 0.75, 0.75, 0.75, 0.75, 0.6875, 0.75, 0.625, 0.75, 0.625, 0.75, 0.625, 0.75, 0.625, 0.75, 0.625, 0.75, 0.6875, 0.75, 0.6875, 0.75, 0.625, 0.75, 0.75, 0.75, 0.6875, 0.75, 0.6875, 0.75, 0.75, 0.75, 0.625, 0.75, 0.625, 0.75, 0.625, 0.75, 0.625, 0.75, 0.625, 0.75, 0.625, 0.75, 0.625, 0.75, 0.625, 0.75, 0.625, 0.75, 0.6875, 0.75, 0.6875, 0.75, 0.625, 0.75, 0.625, 0.75, 0.625, 0.75, 0.625, 0.75, 0.625, 0.75, 0.625, 0.75, 0.625, 0.75, 0.625, 0.75, 0.625, 0.75, 0.625, 0.75, 0.625, 0.75, 0.625, 0.75, 0.625, 0.75, 0.625, 0.75, 0.625, 0.75, 0.625, 0.75, 0.625, 0.75, 0.625, 0.75, 0.625, 0.75, 0.625, 0.75, 0.625, 0.75, 0.625, 0.75, 0.625, 0.75, 0.625, 0.75, 0.625, 0.75, 0.625, 0.75, 0.625, 0.75, 0.625, 0.75, 0.625, 0.75, 0.625, 0.75, 0.625, 0.75, 0.625, 0.75, 0.625, 0.75, 0.625, 0.75, 0.625, 0.75, 0.625, 0.75, 0.625, 0.75, 0.625, 0.75, 0.625, 0.75, 0.625, 0.75, 0.625, 0.75, 0.4364, 0.75, 0.4364, 0.75, 0.4364, 0.75, 0.4364, 0.75, 0.4364, 0.75, 0.5446, 0.75, 0.5446, 0.75, 0.4364, 0.75, 0.0, 0.0, 0.0, 0.0, 0.0, 0.0, 0.0, 0.0, 0.0, 0.0, 0.0, 0.0, 0.0, 0.0, 0.0, 0.0, 0.0, 0.0, 0.0, 0.0, 0.0, 0.0, 0.0, 0.0, 0.0, 0.0, 0.0, 0.0, 0.0, 0.0, 0.0, 0.0, 0.0, 0.0, 0.0, 0.0, 0.0, 0.0, 0.0, 0.0, 0.0, 0.0, 0.0, 0.0, 0.0, 0.0, 0.0, 0.0, 0.0, 0.0, 0.0, 0.0, 0.0, 0.0, 0.0, 0.0, 0.0, 0.0, 0.0, 0.0, 0.0, 0.0, 0.0, 0.0, 0.0, 0.0, 0.0, 0.0, 0.0, 0.0, 0.0, 0.0, 0.0, 0.0, 0.0, 0.0, 0.0, 0.0, 0.0, 0.0, 0.0, 0.0, 0.0, 0.0, 0.0, 0.0, 0.0, 0.0, 0.0, 0.0, 0.0, 0.0, 0.0, 0.0, 0.0, 0.0, 0.0, 0.0, 0.0, 0.0, 0.0, 0.0, 0.0, 0.0, 0.0, 0.0, 0.0, 0.0, 0.0, 0.0, 0.0, 0.0, 0.0, 0.0, 0.0, 0.0, 0.0, 0.0, 0.0, 0.0, 0.0, 0.0, 0.0, 0.0, 0.0, 0.0, 0.0, 0.0, 0.0, 0.0, 0.0, 0.0, 0.0, 0.0, 0.0, 0.0, 0.0, 0.0, 0.0, 0.0, 0.0, 0.0, 0.0, 0.0, 0.0, 0.0, 0.0, 0.0, 0.0, 0.0, 0.0, 0.0, 0.0, 0.0, 0.0, 0.0, 0.0, 0.0, 0.0, 0.0, 0.0, 0.0, 0.0, 0.0, 0.0, 0.0, 0.0, 0.0, 0.0, 0.0, 0.0, 0.0, 0.0, 0.0, 0.0, 0.0, 0.0, 0.0, 0.0, 0.0, 0.0, 0.0, 0.0, 0.0, 0.0, 0.0, 0.0, 0.0, 0.0, 0.0, 0.0, 0.0, 0.0, 0.0, 0.0, 0.0, 0.0, 0.0, 0.0, 0.0, 0.0, 0.0, 0.0, 0.0, 0.0, 0.0, 0.0, 0.0, 0.0, 0.0, 0.0, 0.0, 0.0, 0.0, 0.0, 0.0, 0.0, 0.0, 0.0, 0.0, 0.0, 0.0, 0.0, 0.0, 0.0, 0.0, 0.0, 0.0, 0.0, 0.0, 0.0, 0.0, 0.0, 0.0, 0.0, 0.0, 0.0, 0.0, 0.0, 0.0, 0.0, 0.0, 0.0, 0.0, 0.0, 0.0, 0.0, 0.0, 0.0, 0.0, 0.0, 0.0, 0.0, 0.0, 0.0, 0.0, 0.0, 0.0, 0.0, 0.0, 0.0, 0.0, 0.0, 0.0, 0.0, 0.0, 0.0, 0.0, 0.0, 0.0, 0.0, 0.0, 0.0, 0.0, 0.0, 0.0, 0.0, 0.0, 0.0, 0.0, 0.0, 0.0, 0.0, 0.0, 0.0, 0.0, 0.0, 0.0, 0.0, 0.0, 0.0, 0.0, 0.0, 0.0, 0.0, 0.0, 0.0, 0.0, 0.0, 0.0, 0.0, 0.0, 0.0, 0.0, 0.0, 0.0, 0.0, 0.0, 0.0, 0.0, 0.0, 0.0, 0.0, 0.0, 0.0, 0.0, 0.0, 0.0, 0.0, 0.0, 0.0, 0.0, 0.0, 0.0, 0.0, 0.0, 0.0, 0.0, 0.0, 0.0, 0.0, 0.0, 0.0, 0.0, 0.0, 0.0, 0.0, 0.0, 0.0, 0.0, 0.0, 0.0, 0.0, 0.0, 0.0, 0.0, 0.0, 0.0, 0.0, 0.0, 0.0, 0.0, 0.0, 0.0, 0.0, 0.0, 0.0, 0.0, 0.0, 0.0, 0.0, 0.0, 0.0, 0.0, 0.0, 0.0, 0.0, 0.0, 0.0, 0.0, 0.0, 0.0, 0.0, 0.0, 0.0, 0.0, 0.0, 0.0, 0.0, 0.0, 0.0, 0.0, 0.0, 0.0, 0.0, 0.0, 0.0, 0.0, 0.0, 0.0, 0.0, 0.0, 0.0, 0.0, 0.0, 0.0, 0.0, 0.0, 0.0, 0.0, 0.0, 0.0, 0.0, 0.0, 0.0, 0.0, 0.0, 0.0, 0.0, 0.0, 0.0, 0.0, 0.0, 0.0, 0.0, 0.0, 0.0, 0.0, 0.0, 0.0, 0.0, 0.0, 0.0, 0.0, 0.0, 0.0, 0.0, 0.0, 0.0, 0.0, 0.0, 0.0, 0.0, 0.0, 0.0, 0.0, 0.0, 0.0, 0.0, 0.0, 0.0, 0.0, 0.0, 0.0, 0.0, 0.0, 0.0, 0.0, 0.0, 0.0, 0.0, 0.0, 0.0, 0.0, 0.0, 0.0, 0.0, 0.0, 0.0, 0.0, 0.0, 0.0, 0.0, 0.0, 0.0, 0.0, 0.0, 0.0, 0.0, 0.0, 0.0, 0.0, 0.0, 0.0, 0.0, 0.0, 0.0, 0.0, 0.0, 0.0, 0.0, 0.0, 0.0, 0.0, 0.0, 0.0, 0.0, 0.0, 0.0, 0.0, 0.0, 0.0, 0.0, 0.0, 0.0, 0.0, 0.0, 0.0, 0.0, 0.0, 0.0, 0.0, 0.0, 0.0, 0.0, 0.0, 0.0, 0.0, 0.0, 0.0, 0.0, 0.0, 0.0, 0.0, 0.0, 0.0, 0.0, 0.0, 0.0, 0.0, 0.0, 0.0, 0.0, 0.0, 0.0, 0.0, 0.0, 0.0, 0.0, 0.0, 0.0, 0.0, 0.0, 0.0, 0.0, 0.0, 0.0, 0.0, 0.0, 0.0, 0.0, 0.0, 0.0, 0.0, 0.0, 0.0, 0.0, 0.0, 0.0, 0.0, 0.0, 0.0, 0.0, 0.0, 0.0, 0.0, 0.0, 0.0, 0.0, 0.0, 0.0, 0.0, 0.0, 0.0, 0.0, 0.0, 0.0, 0.0, 0.0, 0.0, 0.0, 0.0, 0.0, 0.0, 0.0, 0.0, 0.0, 0.0, 0.0, 0.0, 0.0, 0.0, 0.0, 0.0, 0.0, 0.0, 0.0, 0.0, 0.0, 0.0, 0.0, 0.0, 0.0, 0.0, 0.0, 0.0, 0.0, 0.0, 0.0, 0.0, 0.0, 0.0, 0.0, 0.0, 0.0, 0.0, 0.0, 0.0, 0.0, 0.0, 0.0, 0.0, 0.0, 0.0, 0.0, 0.0, 0.0, 0.0, 0.0, 0.0, 0.0, 0.0, 0.0, 0.0, 0.0, 0.0, 0.0, 0.0, 0.0, 0.0, 0.0, 0.0, 0.0, 0.0, 0.0, 0.0, 0.0, 0.0, 0.0, 0.0, 0.0, 0.0, 0.0, 0.0, 0.0, 0.0, 0.0, 0.0, 0.0, 0.0, 0.0, 0.0, 0.0, 0.0, 0.0, 0.0, 0.0, 0.0, 0.0, 0.0, 0.0, 0.0, 0.0, 0.0, 0.0, 0.0, 0.0, 0.0, 0.0, 0.0, 0.0, 0.0, 0.0, 0.0, 0.0, 0.0, 0.0, 0.0, 0.0, 0.0, 0.0, 0.0, 0.0, 0.0, 0.0, 0.0, 0.0, 0.0, 0.0, 0.0, 0.0, 0.0, 0.0, 0.0, 0.0, 0.0, 0.0, 0.0, 0.0, 0.0, 0.0, 0.0, 0.0, 0.0, 0.0, 0.0, 0.0, 0.0, 0.0, 0.0, 0.0, 0.0, 0.0, 0.0, 0.0, 0.0, 0.0, 0.0, 0.0, 0.0, 0.0, 0.0, 0.0, 0.0, 0.0, 0.0, 0.0, 0.0, 0.0, 0.0, 0.0, 0.0, 0.0, 0.0, 0.0, 0.0, 0.0, 0.0, 0.0, 0.0, 0.0, 0.0, 0.0, 0.0, 0.0, 0.0, 0.0, 0.0, 0.0, 0.0, 0.0, 0.0, 0.0, 0.0, 0.0, 0.0, 0.0, 0.0, 0.0, 0.0, 0.0, 0.0, 0.0, 0.0, 0.0, 0.0, 0.0, 0.0, 0.0, 0.0, 0.0, 0.0, 0.0, 0.0, 0.0, 0.0, 0.0, 0.0, 0.0, 0.0, 0.0, 0.0, 0.0, 0.0, 0.0, 0.0, 0.0, 0.0, 0.0, 0.0, 0.0, 0.0, 0.0, 0.0, 0.0, 0.0, 0.0, 0.0, 0.0, 0.0, 0.0, 0.0, 0.0, 0.0, 0.0, 0.0, 0.0, 0.0, 0.0, 0.0, 0.0, 0.0, 0.0, 0.0, 0.0, 0.0, 0.0, 0.0, 0.0, 0.0, 0.0, 0.0, 0.0, 0.0, 0.0, 0.0, 0.0, 0.0, 0.0, 0.0, 0.0, 0.0, 0.0, 0.0, 0.0, 0.0, 0.0, 0.0, 0.0, 0.0, 0.0, 0.0, 0.0, 0.0, 0.0, 0.0, 0.0, 0.0, 0.0, 0.0, 0.0, 0.0, 0.0, 0.0, 0.0, 0.0, 0.0, 0.0, 0.0, 0.0, 0.0, 0.0, 0.0, 0.0, 0.0, 0.0, 0.0, 0.0, 0.0, 0.0, 0.0, 0.0, 0.0, 0.0, 0.0, 0.0, 0.0, 0.0, 0.0, 0.0, 0.0, 0.0, 0.0, 0.0, 0.0, 0.0, 0.0, 0.0, 0.0, 0.0, 0.0, 0.0, 0.0, 0.0, 0.0, 0.0, 0.0, 0.0, 0.0, 0.0, 0.0, 0.0, 0.0, 0.0, 0.0, 0.0, 0.0, 0.0, 0.0, 0.0, 0.0, 0.0, 0.0, 0.0, 0.0, 0.0, 0.0, 0.0, 0.0, 0.0, 0.0, 0.0, 0.0, 0.0, 0.0, 0.0, 0.0, 0.0, 0.0, 0.0, 0.0, 0.0, 0.0, 0.0, 0.0, 0.0, 0.0, 0.0, 0.0, 0.0, 0.0, 0.0, 0.0, 0.0, 0.0, 0.0, 0.0, 0.0, 0.0, 0.0, 0.0, 0.0, 0.0, 0.0, 0.0, 0.0, 0.0, 0.0, 0.0, 0.0, 0.0, 0.0, 0.0, 0.0, 0.0, 0.0, 0.0, 0.0, 0.0, 0.0, 0.0, 0.0, 0.0, 0.0, 0.0, 0.0, 0.0, 0.0, 0.0, 0.0, 0.0, 0.0, 0.0, 0.0, 0.0, 0.0, 0.0, 0.0, 0.0, 0.0, 0.0, 0.0, 0.0, 0.0, 0.0, 0.0, 0.0, 0.0, 0.0, 0.0, 0.0, 0.0, 0.0, 0.0, 0.0, 0.0, 0.0, 0.0, 0.0, 0.0, 0.0, 0.0, 0.0, 0.0, 0.0, 0.0, 0.0, 0.0, 0.0, 0.0, 0.0, 0.0, 0.0, 0.0, 0.0, 0.0, 0.0, 0.0, 0.0, 0.0, 0.0, 0.0, 0.0, 0.0, 0.0, 0.0, 0.0, 0.0, 0.0, 0.0, 0.0, 0.0, 0.0, 0.0, 0.0, 0.0, 0.0, 0.0, 0.0, 0.0, 0.0, 0.0, 0.0, 0.0, 0.0, 0.0, 0.0, 0.0, 0.0, 0.0, 0.0, 0.0, 0.0, 0.0, 0.0, 0.0, 0.0, 0.0, 0.0, 0.0, 0.0, 0.0, 0.0, 0.0, 0.0, 0.0, 0.0, 0.0, 0.0, 0.0, 0.0, 0.0, 0.0, 0.0, 0.0, 0.0, 0.0, 0.0, 0.0, 0.0, 0.0, 0.0, 0.0, 0.0, 0.0, 0.0, 0.0, 0.0, 0.0, 0.0, 0.0, 0.0, 0.0, 0.0, 0.0, 0.0, 0.0, 0.0, 0.0, 0.0, 0.0, 0.0, 0.0, 0.0, 0.0, 0.0, 0.0, 0.0, 0.0, 0.0, 0.0, 0.0, 0.0, 0.0, 0.0, 0.0, 0.0, 0.0, 0.0, 0.0, 0.0, 0.0, 0.0, 0.0, 0.0, 0.0, 0.0, 0.0, 0.0, 0.0, 0.0, 0.0, 0.0, 0.0, 0.0, 0.0, 0.0, 0.0, 0.0, 0.0, 0.0, 0.0, 0.0, 0.0, 0.0, 0.0, 0.0, 0.0, 0.0, 0.0, 0.0, 0.0, 0.0, 0.0, 0.0, 0.0, 0.0, 0.0, 0.0, 0.0, 0.0, 0.0, 0.0, 0.0, 0.0, 0.0, 0.0, 0.0, 0.0, 0.0, 0.0, 0.0, 0.0, 0.0, 0.0, 0.0, 0.0, 0.0, 0.0, 0.0, 0.0, 0.0, 0.0, 0.0, 0.0, 0.0, 0.0, 0.0, 0.0, 0.0, 0.0, 0.0, 0.0, 0.0, 0.0, 0.0, 0.0, 0.0, 0.0, 0.0, 0.0, 0.0, 0.0, 0.0, 0.0, 0.0, 0.0, 0.0, 0.0, 0.0, 0.0, 0.0, 0.0, 0.0, 0.0, 0.0, 0.0, 0.0, 0.0, 0.0, 0.0, 0.0, 0.0, 0.0, 0.0, 0.0, 0.0, 0.0, 0.0, 0.0, 0.0, 0.0, 0.0, 0.0, 0.0, 0.0, 0.0, 0.0, 0.0, 0.0, 0.0, 0.0, 0.0, 0.0, 0.0, 0.0, 0.0, 0.0, 0.0, 0.0, 0.0, 0.0, 0.0, 0.0, 0.0, 0.0, 0.0, 0.0, 0.0, 0.0, 0.0, 0.0, 0.0, 0.0, 0.0, 0.0, 0.0, 0.0, 0.0, 0.0, 0.0, 0.0, 0.0, 0.0, 0.0, 0.0, 0.0, 0.0, 0.0, 0.0, 0.0, 0.0, 0.0, 0.0, 0.0, 0.0, 0.0, 0.0, 0.0, 0.0, 0.0, 0.0, 0.0, 0.0, 0.0, 0.0, 0.0, 0.0, 0.0, 0.0, 0.0, 0.0, 0.0, 0.0, 0.0, 0.0, 0.0, 0.0, 0.0, 0.0, 0.0, 0.0, 0.0, 0.0, 0.0, 0.0, 0.0, 0.0, 0.0, 0.0, 0.0, 0.0, 0.0, 0.0, 0.0, 0.0, 0.0, 0.0, 0.0, 0.0, 0.0, 0.0, 0.0, 0.0, 0.0, 0.0, 0.0, 0.0, 0.0, 0.0, 0.0, 0.0, 0.0, 0.0, 0.0, 0.0, 0.0, 0.0, 0.0, 0.0, 0.0, 0.0, 0.0, 0.0, 0.0, 0.0, 0.0, 0.0, 0.0, 0.0, 0.0, 0.0, 0.0, 0.0, 0.0, 0.0, 0.0, 0.0, 0.0, 0.0, 0.0, 0.0, 0.0, 0.0, 0.0, 0.0, 0.0, 0.0, 0.0, 0.0, 0.0, 0.0, 0.0, 0.0, 0.0, 0.0, 0.0, 0.0, 0.0, 0.0, 0.0, 0.0, 0.0, 0.0, 0.0, 0.0, 0.0, 0.0, 0.0, 0.0, 0.0, 0.0, 0.0, 0.0, 0.0, 0.0, 0.0, 0.0, 0.0, 0.0, 0.0, 0.0, 0.0, 0.0, 0.0, 0.0, 0.0, 0.0, 0.0, 0.0, 0.0, 0.0, 0.0, 0.0, 0.0, 0.0, 0.0, 0.0, 0.0, 0.0, 0.0, 0.0, 0.0, 0.0, 0.0, 0.0, 0.0, 0.0, 0.0, 0.0, 0.0, 0.0, 0.0, 0.0, 0.0, 0.0, 0.0, 0.0, 0.0, 0.0, 0.0, 0.0, 0.0, 0.0, 0.0, 0.0, 0.0, 0.0, 0.0, 0.0, 0.0, 0.0, 0.0, 0.0, 0.0, 0.0, 0.0, 0.0, 0.0, 0.0, 0.0, 0.0, 0.0, 0.0, 0.0, 0.0, 0.0, 0.0, 0.0, 0.0, 0.0, 0.0, 0.0, 0.0, 0.0, 0.0, 0.0, 0.0, 0.0, 0.0, 0.0, 0.0, 0.0, 0.0, 0.0, 0.0, 0.0, 0.0, 0.0, 0.0, 0.0, 0.0, 0.0, 0.0, 0.0, 0.0, 0.0, 0.0, 0.0, 0.0, 0.0, 0.0, 0.0, 0.0, 0.0, 0.0, 0.0, 0.0, 0.0, 0.0, 0.0, 0.0, 0.0, 0.0, 0.0, 0.0, 0.0, 0.0, 0.0, 0.0, 0.0, 0.0, 0.0, 0.0, 0.0, 0.0, 0.0, 0.0, 0.0, 0.0, 0.0, 0.0, 0.0, 0.0, 0.0, 0.0, 0.0, 0.0, 0.0, 0.0, 0.0, 0.0, 0.0, 0.0, 0.0, 0.0, 0.0, 0.0, 0.0, 0.0, 0.0, 0.0, 0.0, 0.0, 0.0, 0.0, 0.0, 0.0, 0.0, 0.0, 0.0, 0.0, 0.0, 0.0, 0.0, 0.0, 0.0, 0.0, 0.0, 0.0, 0.0, 0.0, 0.0, 0.0, 0.0, 0.0, 0.0, 0.0, 0.0, 0.0, 0.0, 0.0, 0.0, 0.0, 0.0, 0.0, 0.0, 0.0, 0.0, 0.0, 0.0, 0.0, 0.0, 0.0, 0.0, 0.0, 0.0, 0.0, 0.0, 0.0, 0.0, 0.0, 0.0, 0.0, 0.0, 0.0, 0.0, 0.0, 0.0, 0.0, 0.0, 0.0, 0.0, 0.0, 0.0, 0.0, 0.0, 0.0, 0.0, 0.0, 0.0, 0.0, 0.0, 0.0, 0.0, 0.0, 0.0, 0.0, 0.0, 0.0, 0.0, 0.0, 0.0, 0.0, 0.0, 0.0, 0.0, 0.0, 0.0, 0.0, 0.0, 0.0, 0.0, 0.0, 0.0, 0.0, 0.0, 0.0, 0.0, 0.0, 0.0, 0.0, 0.0, 0.0, 0.0, 0.0, 0.0, 0.0, 0.0, 0.0, 0.0, 0.0, 0.0, 0.0, 0.0, 0.0, 0.0, 0.0, 0.0, 0.0, 0.0, 0.0, 0.0, 0.0, 0.0, 0.0, 0.0, 0.0, 0.0, 0.0, 0.0, 0.0, 0.0, 0.0, 0.0, 0.0, 0.0, 0.0, 0.0, 0.0, 0.0, 0.0, 0.0, 0.0, 0.0, 0.0, 0.0, 0.0, 0.0, 0.0, 0.0, 0.0, 0.0, 0.0, 0.0, 0.0, 0.0, 0.0, 0.0, 0.0, 0.0, 0.0, 0.0, 0.0, 0.0, 0.0, 0.0, 0.0, 0.0, 0.0, 0.0, 0.0, 0.0, 0.0, 0.0, 0.0, 0.0, 0.0, 0.0, 0.0, 0.0, 0.0, 0.0, 0.0, 0.0, 0.0, 0.0, 0.0, 0.0, 0.0, 0.0, 0.0, 0.0, 0.0, 0.0, 0.0, 0.0, 0.0, 0.0, 0.0, 0.0, 0.0, 0.0, 0.0, 0.0, 0.0, 0.0, 0.0, 0.0, 0.0, 0.0, 0.0, 0.0, 0.0, 0.0, 0.0, 0.0, 0.0, 0.0, 0.0, 0.0, 0.0, 0.0, 0.0, 0.0, 0.0, 0.0, 0.0, 0.0, 0.0, 0.0, 0.0, 0.0, 0.0, 0.0, 0.0, 0.0, 0.0, 0.0, 0.0, 0.0, 0.0, 0.0, 0.0, 0.0, 0.0, 0.0, 0.0, 0.0, 0.0, 0.0, 0.0, 0.0, 0.0, 0.0, 0.0, 0.0, 0.0, 0.0, 0.0, 0.0, 0.0, 0.0, 0.0, 0.0, 0.0, 0.0, 0.0, 0.0, 0.0, 0.0, 0.0, 0.0, 0.0, 0.0, 0.0, 0.0, 0.0, 0.0, 0.0, 0.0, 0.0, 0.0, 0.0, 0.0, 0.0, 0.0, 0.0, 0.0, 0.0, 0.0, 0.0, 0.0, 0.0, 0.0, 0.0, 0.0, 0.0, 0.0, 0.0, 0.0, 0.0, 0.0, 0.0, 0.0, 0.0, 0.0, 0.0, 0.0, 0.0, 0.0, 0.0, 0.0, 0.0, 0.0, 0.0, 0.0, 0.0, 0.0, 0.0, 0.0, 0.0, 0.0, 0.0, 0.0, 0.0, 0.0, 0.0, 0.0, 0.0, 0.0, 0.0, 0.0, 0.0, 0.0, 0.0, 0.0, 0.0, 0.0, 0.0, 0.0, 0.0, 0.0, 0.0, 0.0, 0.0, 0.0, 0.0, 0.0, 0.0, 0.0, 0.0, 0.0, 0.0, 0.0, 0.0, 0.0, 0.0, 0.0, 0.0, 0.0, 0.0, 0.0, 0.0, 0.0, 0.0, 0.0, 0.0, 0.0, 0.0, 0.0, 0.0, 0.0, 0.0, 0.0, 0.0, 0.0, 0.0, 0.0, 0.0, 0.0, 0.0, 0.0, 0.0, 0.0, 0.0, 0.0, 0.0, 0.0, 0.0, 0.0, 0.0, 0.0, 0.0, 0.0, 0.0, 0.0, 0.0, 0.0, 0.0, 0.0, 0.0, 0.0, 0.0, 0.0, 0.0, 0.0, 0.0, 0.0, 0.0, 0.0, 0.0, 0.0, 0.0, 0.0, 0.0, 0.0, 0.0, 0.0, 0.0, 0.0, 0.0, 0.0, 0.0, 0.0, 0.0, 0.0, 0.0, 0.0, 0.0, 0.0, 0.0, 0.0, 0.0, 0.0, 0.0, 0.0, 0.0, 0.0, 0.0, 0.0, 0.0, 0.0, 0.0, 0.0, 0.0, 0.0, 0.0, 0.0, 0.0, 0.0, 0.0, 0.0, 0.0, 0.0, 0.0, 0.0, 0.0, 0.0, 0.0, 0.0, 0.0, 0.0, 0.0, 0.0, 0.0, 0.0, 0.0, 0.0, 0.0, 0.0, 0.0, 0.0, 0.0, 0.0, 0.0, 0.0, 0.0, 0.625, 0.75, 0.625, 0.75, 0.625, 0.75, 0.625, 0.75, 0.625, 0.75, 0.625, 0.75, 0.625, 0.75, 0.625, 0.75, 0.625, 0.75, 0.625, 0.75, 0.625, 0.75, 0.625, 0.75, 0.625, 0.75, 0.625, 0.75, 0.625, 0.75, 0.625, 0.75, 0.625, 0.75, 0.625, 0.75, 0.625, 0.75, 0.625, 0.75, 0.625, 0.75, 0.625, 0.75, 0.625, 0.75, 0.625, 0.75, 0.625, 0.75, 0.625, 0.75, 0.625, 0.75, 0.625, 0.75, 0.625, 0.75, 0.625, 0.75, 0.625, 0.75, 0.625, 0.75])
me_cube.materials.append(mat_material_001)
me_cube.materials.append(mat_material_002)
me_cube.materials.append(mat_material_003)
me_cube.materials.append(mat_material_004)
me_cube.materials.append(mat_material_005)
me_cube.materials.append(mat_material_006)
me_cube.use_remesh_preserve_volume = False
me_cube.use_remesh_preserve_attributes = False
me_cube.use_mirror_vertex_groups = False
me_cube.update()

# ---- objects
ob_cube = bpy.data.objects.new('Cube', me_cube)
ob_camera = bpy.data.objects.new('Camera', cam_camera)
ob_empty = bpy.data.objects.new('Empty', None)
ob_sun = bpy.data.objects.new('Sun', light_sun)

# ---- transforms, parenting, visibility, modifiers, constraints
ob_cube.location = (0.009487, 4.282, -1.663)
ob_cube.scale = (1.421, 1.421, 1.421)
ob_cube.lock_rotations_4d = False
ob_cube.empty_display_type = 'ARROWS'
ob_cube.lineart.crease_threshold = 0.0
_m = ob_cube.modifiers.new('Mirror', 'MIRROR')
_m.use_clip = True
ob_camera.location = (20.78, -14.2, 9.975)
ob_camera.rotation_euler = (1.162, -0.2611, 0.9835)
ob_camera.lock_rotations_4d = False
ob_camera.empty_display_type = 'ARROWS'
ob_camera.color = (0.0, 0.0, 0.0, 0.0)
ob_camera.display_type = 'WIRE'
ob_camera.lineart.crease_threshold = 0.0
ob_empty.location = (0.0, 0.0, 0.0)
ob_empty.rotation_euler = (1.571, -0.0, 1.571)
ob_empty.scale = (3.518, 3.518, 3.518)
ob_empty.empty_display_type = 'IMAGE'
ob_empty.empty_display_size = 5.0
ob_empty.empty_image_depth = 'BACK'
ob_empty.show_empty_image_perspective = False
ob_empty.empty_image_side = 'FRONT'
ob_empty.lineart.crease_threshold = 0.0
ob_sun.location = (0.243, 0.2667, 7.051)
ob_sun.lineart.crease_threshold = 0.0

# ---- collection membership
col_collection.objects.link(ob_cube)
col_collection.objects.link(ob_camera)
col_collection.objects.link(ob_empty)
col_collection.objects.link(ob_sun)

# ---- scene / render settings (as saved in the file)
scene.camera = ob_camera
scene.frame_start = 1; scene.frame_end = 250; scene.frame_set(0)
scene.render.engine = 'BLENDER_EEVEE_NEXT'
scene.cycles.use_denoising = False
scene.cycles.samples = 128
scene.cycles.sampling_pattern = 'TABULATED_SOBOL'
scene.cycles.use_adaptive_sampling = False
scene.cycles.use_light_tree = False
scene.eevee.use_gtao = True
scene.eevee.gtao_distance = 0.4
scene.eevee.use_raytracing = True
scene.view_settings.view_transform = 'Filmic'
bpy.context.view_layer.update()

